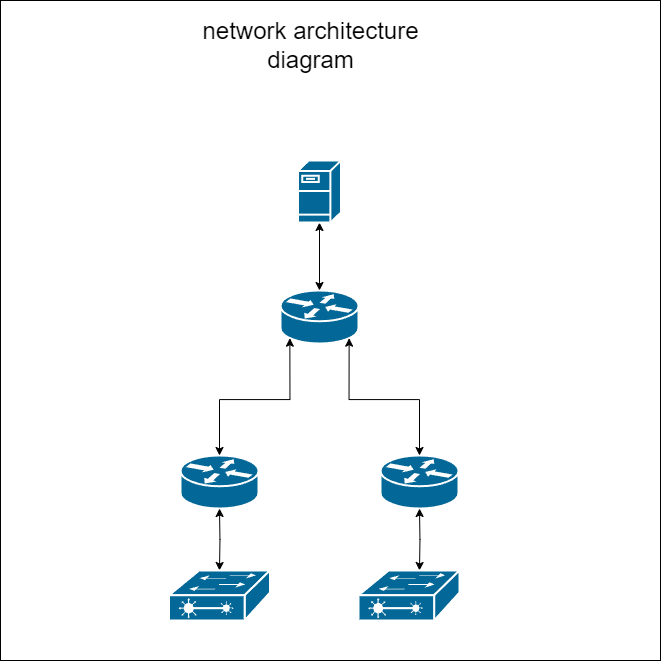

The diagram above was exported from draw.io. Its source (the exported page's mxGraphModel, read from the mxfile embedded in the PNG):
<mxGraphModel dx="1491" dy="1512" grid="1" gridSize="10" guides="1" tooltips="1" connect="1" arrows="1" fold="1" page="1" pageScale="1" pageWidth="1100" pageHeight="850" background="none" math="0" shadow="0">
  <root>
    <mxCell id="0" />
    <mxCell id="1" parent="0" />
    <mxCell id="6Go6Wf6BIz4FnHkbHVNA-1" value="" style="whiteSpace=wrap;html=1;aspect=fixed;verticalAlign=middle;" vertex="1" parent="1">
      <mxGeometry x="140" y="-30" width="660" height="660" as="geometry" />
    </mxCell>
    <mxCell id="6Go6Wf6BIz4FnHkbHVNA-2" value="" style="shape=mxgraph.cisco.routers.router;sketch=0;html=1;pointerEvents=1;dashed=0;fillColor=#036897;strokeColor=#ffffff;strokeWidth=2;verticalLabelPosition=bottom;verticalAlign=top;align=center;outlineConnect=0;" vertex="1" parent="1">
      <mxGeometry x="320" y="425" width="78" height="53" as="geometry" />
    </mxCell>
    <mxCell id="6Go6Wf6BIz4FnHkbHVNA-3" value="" style="shape=mxgraph.cisco.routers.router;sketch=0;html=1;pointerEvents=1;dashed=0;fillColor=#036897;strokeColor=#ffffff;strokeWidth=2;verticalLabelPosition=bottom;verticalAlign=top;align=center;outlineConnect=0;" vertex="1" parent="1">
      <mxGeometry x="420" y="260" width="78" height="53" as="geometry" />
    </mxCell>
    <mxCell id="6Go6Wf6BIz4FnHkbHVNA-4" value="" style="shape=mxgraph.cisco.routers.router;sketch=0;html=1;pointerEvents=1;dashed=0;fillColor=#036897;strokeColor=#ffffff;strokeWidth=2;verticalLabelPosition=bottom;verticalAlign=top;align=center;outlineConnect=0;" vertex="1" parent="1">
      <mxGeometry x="520" y="425" width="78" height="53" as="geometry" />
    </mxCell>
    <mxCell id="6Go6Wf6BIz4FnHkbHVNA-9" style="edgeStyle=orthogonalEdgeStyle;rounded=0;orthogonalLoop=1;jettySize=auto;html=1;exitX=0.5;exitY=0;exitDx=0;exitDy=0;exitPerimeter=0;entryX=0.88;entryY=0.9;entryDx=0;entryDy=0;entryPerimeter=0;startArrow=classic;startFill=1;" edge="1" parent="1" source="6Go6Wf6BIz4FnHkbHVNA-4" target="6Go6Wf6BIz4FnHkbHVNA-3">
      <mxGeometry relative="1" as="geometry" />
    </mxCell>
    <mxCell id="6Go6Wf6BIz4FnHkbHVNA-10" style="edgeStyle=orthogonalEdgeStyle;rounded=0;orthogonalLoop=1;jettySize=auto;html=1;exitX=0.5;exitY=0;exitDx=0;exitDy=0;exitPerimeter=0;entryX=0.12;entryY=0.9;entryDx=0;entryDy=0;entryPerimeter=0;startArrow=classic;startFill=1;" edge="1" parent="1" source="6Go6Wf6BIz4FnHkbHVNA-2" target="6Go6Wf6BIz4FnHkbHVNA-3">
      <mxGeometry relative="1" as="geometry" />
    </mxCell>
    <mxCell id="6Go6Wf6BIz4FnHkbHVNA-13" style="edgeStyle=orthogonalEdgeStyle;rounded=0;orthogonalLoop=1;jettySize=auto;html=1;exitX=0.5;exitY=0;exitDx=0;exitDy=0;exitPerimeter=0;entryX=0.5;entryY=1;entryDx=0;entryDy=0;entryPerimeter=0;startArrow=classic;startFill=1;" edge="1" parent="1" target="6Go6Wf6BIz4FnHkbHVNA-2">
      <mxGeometry relative="1" as="geometry">
        <mxPoint x="359" y="540" as="sourcePoint" />
      </mxGeometry>
    </mxCell>
    <mxCell id="6Go6Wf6BIz4FnHkbHVNA-14" style="edgeStyle=orthogonalEdgeStyle;rounded=0;orthogonalLoop=1;jettySize=auto;html=1;exitX=0.5;exitY=0;exitDx=0;exitDy=0;exitPerimeter=0;entryX=0.5;entryY=1;entryDx=0;entryDy=0;entryPerimeter=0;startArrow=classic;startFill=1;" edge="1" parent="1" target="6Go6Wf6BIz4FnHkbHVNA-4">
      <mxGeometry relative="1" as="geometry">
        <mxPoint x="558.9999999999998" y="540" as="sourcePoint" />
      </mxGeometry>
    </mxCell>
    <mxCell id="6Go6Wf6BIz4FnHkbHVNA-15" value="" style="shape=mxgraph.cisco.switches.layer_2_remote_switch;sketch=0;html=1;pointerEvents=1;dashed=0;fillColor=#036897;strokeColor=#ffffff;strokeWidth=2;verticalLabelPosition=bottom;verticalAlign=top;align=center;outlineConnect=0;" vertex="1" parent="1">
      <mxGeometry x="308.5" y="540" width="101" height="50" as="geometry" />
    </mxCell>
    <mxCell id="6Go6Wf6BIz4FnHkbHVNA-16" value="" style="shape=mxgraph.cisco.switches.layer_2_remote_switch;sketch=0;html=1;pointerEvents=1;dashed=0;fillColor=#036897;strokeColor=#ffffff;strokeWidth=2;verticalLabelPosition=bottom;verticalAlign=top;align=center;outlineConnect=0;" vertex="1" parent="1">
      <mxGeometry x="498" y="540" width="101" height="50" as="geometry" />
    </mxCell>
    <mxCell id="6Go6Wf6BIz4FnHkbHVNA-20" style="edgeStyle=orthogonalEdgeStyle;rounded=0;orthogonalLoop=1;jettySize=auto;html=1;exitX=0.5;exitY=1;exitDx=0;exitDy=0;exitPerimeter=0;verticalAlign=middle;startArrow=classic;startFill=1;" edge="1" parent="1" source="6Go6Wf6BIz4FnHkbHVNA-17" target="6Go6Wf6BIz4FnHkbHVNA-3">
      <mxGeometry relative="1" as="geometry" />
    </mxCell>
    <mxCell id="6Go6Wf6BIz4FnHkbHVNA-17" value="" style="shape=mxgraph.cisco.servers.fileserver;sketch=0;html=1;pointerEvents=1;dashed=0;fillColor=#036897;strokeColor=#ffffff;strokeWidth=2;verticalLabelPosition=bottom;verticalAlign=top;align=center;outlineConnect=0;" vertex="1" parent="1">
      <mxGeometry x="437.5" y="130" width="43" height="62" as="geometry" />
    </mxCell>
    <mxCell id="6Go6Wf6BIz4FnHkbHVNA-19" style="edgeStyle=orthogonalEdgeStyle;rounded=0;orthogonalLoop=1;jettySize=auto;html=1;exitX=0.5;exitY=1;exitDx=0;exitDy=0;exitPerimeter=0;" edge="1" parent="1" source="6Go6Wf6BIz4FnHkbHVNA-17" target="6Go6Wf6BIz4FnHkbHVNA-17">
      <mxGeometry relative="1" as="geometry" />
    </mxCell>
    <mxCell id="6Go6Wf6BIz4FnHkbHVNA-21" value="&lt;font style=&quot;font-size: 24px;&quot;&gt;network architecture diagram&lt;/font&gt;" style="text;html=1;strokeColor=none;fillColor=none;align=center;verticalAlign=middle;whiteSpace=wrap;rounded=0;" vertex="1" parent="1">
      <mxGeometry x="340" width="221" height="30" as="geometry" />
    </mxCell>
  </root>
</mxGraphModel>